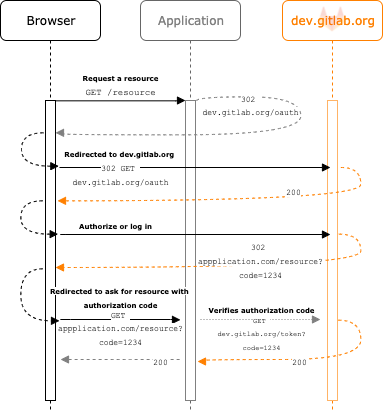

The diagram above was exported from draw.io. Its source (the exported page's mxGraphModel, read from the mxfile embedded in the PNG):
<mxGraphModel dx="689" dy="409" grid="1" gridSize="10" guides="1" tooltips="1" connect="1" arrows="1" fold="1" page="1" pageScale="1" pageWidth="1100" pageHeight="850" background="#ffffff" math="0" shadow="0">
  <root>
    <mxCell id="0" />
    <mxCell id="1" parent="0" />
    <mxCell id="7baba1c4bc27f4b0-2" value="&lt;font color=&quot;#808080&quot;&gt;Application&lt;/font&gt;" style="shape=umlLifeline;perimeter=lifelinePerimeter;whiteSpace=wrap;html=1;container=1;collapsible=0;recursiveResize=0;outlineConnect=0;rounded=1;shadow=0;comic=0;labelBackgroundColor=none;strokeWidth=1;fontFamily=Verdana;fontSize=12;align=center;strokeColor=#666666;" parent="1" vertex="1">
      <mxGeometry x="240" y="80" width="100" height="410" as="geometry" />
    </mxCell>
    <mxCell id="7baba1c4bc27f4b0-10" value="" style="html=1;points=[];perimeter=orthogonalPerimeter;rounded=0;shadow=0;comic=0;labelBackgroundColor=none;strokeWidth=1;fontFamily=Verdana;fontSize=12;align=center;strokeColor=#808080;" parent="7baba1c4bc27f4b0-2" vertex="1">
      <mxGeometry x="45" y="100" width="10" height="300" as="geometry" />
    </mxCell>
    <mxCell id="7baba1c4bc27f4b0-3" value="&lt;font color=&quot;#ff8000&quot;&gt;dev.gitlab.org&lt;/font&gt;" style="shape=umlLifeline;perimeter=lifelinePerimeter;whiteSpace=wrap;html=1;container=1;collapsible=0;recursiveResize=0;outlineConnect=0;rounded=1;shadow=0;comic=0;labelBackgroundColor=none;strokeWidth=1;fontFamily=Verdana;fontSize=12;align=center;strokeColor=#FF8000;" parent="1" vertex="1">
      <mxGeometry x="382" y="80" width="100" height="410" as="geometry" />
    </mxCell>
    <mxCell id="7baba1c4bc27f4b0-13" value="" style="html=1;points=[];perimeter=orthogonalPerimeter;rounded=0;shadow=0;comic=0;labelBackgroundColor=none;strokeWidth=1;fontFamily=Verdana;fontSize=12;align=center;strokeColor=#FFB366;" parent="7baba1c4bc27f4b0-3" vertex="1">
      <mxGeometry x="45" y="100" width="10" height="300" as="geometry" />
    </mxCell>
    <mxCell id="Vb3oKMee-ti770Wj4G3K-31" value="" style="shape=image;html=1;verticalAlign=top;verticalLabelPosition=bottom;labelBackgroundColor=#ffffff;imageAspect=0;aspect=fixed;image=https://cdn4.iconfinder.com/data/icons/logos-and-brands/512/144_Gitlab_logo_logos-128.png;strokeColor=#FF8000;opacity=20;" vertex="1" parent="7baba1c4bc27f4b0-3">
      <mxGeometry x="35" y="4" width="30" height="30" as="geometry" />
    </mxCell>
    <mxCell id="7baba1c4bc27f4b0-8" value="Browser" style="shape=umlLifeline;perimeter=lifelinePerimeter;whiteSpace=wrap;html=1;container=1;collapsible=0;recursiveResize=0;outlineConnect=0;rounded=1;shadow=0;comic=0;labelBackgroundColor=none;strokeWidth=1;fontFamily=Verdana;fontSize=12;align=center;" parent="1" vertex="1">
      <mxGeometry x="100" y="80" width="100" height="410" as="geometry" />
    </mxCell>
    <mxCell id="7baba1c4bc27f4b0-9" value="" style="html=1;points=[];perimeter=orthogonalPerimeter;rounded=0;shadow=0;comic=0;labelBackgroundColor=none;strokeWidth=1;fontFamily=Verdana;fontSize=12;align=center;" parent="7baba1c4bc27f4b0-8" vertex="1">
      <mxGeometry x="45" y="100" width="10" height="300" as="geometry" />
    </mxCell>
    <mxCell id="Vb3oKMee-ti770Wj4G3K-21" value="&lt;span style=&quot;font-family: &amp;#34;courier new&amp;#34; ; font-size: 8px ; text-align: left ; white-space: pre-wrap ; background-color: rgb(255 , 255 , 255)&quot;&gt;&lt;br&gt;&lt;/span&gt;" style="html=1;verticalAlign=bottom;endArrow=block;labelBackgroundColor=none;fontFamily=Verdana;fontSize=12;elbow=vertical;edgeStyle=orthogonalEdgeStyle;curved=1;dashed=1;" edge="1" parent="7baba1c4bc27f4b0-8">
      <mxGeometry x="-0.175" relative="1" as="geometry">
        <mxPoint x="43" y="132" as="sourcePoint" />
        <mxPoint x="58" y="165.33333333333337" as="targetPoint" />
        <Array as="points">
          <mxPoint x="21" y="132" />
          <mxPoint x="21" y="165" />
        </Array>
        <mxPoint as="offset" />
      </mxGeometry>
    </mxCell>
    <mxCell id="7baba1c4bc27f4b0-11" value="&lt;font style=&quot;font-size: 9px&quot;&gt;&lt;font style=&quot;font-size: 7px&quot;&gt;&lt;b&gt;Request a resource&lt;br&gt;&lt;/b&gt;&lt;/font&gt;&lt;font face=&quot;Courier New&quot; style=&quot;font-size: 9px&quot;&gt;GET /resource&lt;/font&gt;&lt;/font&gt;" style="html=1;verticalAlign=bottom;endArrow=block;entryX=0;entryY=0;labelBackgroundColor=none;fontFamily=Verdana;fontSize=12;edgeStyle=elbowEdgeStyle;elbow=vertical;" parent="1" source="7baba1c4bc27f4b0-9" target="7baba1c4bc27f4b0-10" edge="1">
      <mxGeometry relative="1" as="geometry">
        <mxPoint x="220" y="190" as="sourcePoint" />
      </mxGeometry>
    </mxCell>
    <mxCell id="Vb3oKMee-ti770Wj4G3K-1" value="&lt;div&gt;&lt;br&gt;&lt;/div&gt;&lt;div style=&quot;font-size: 8px&quot;&gt;&lt;span style=&quot;background-color: rgb(255 , 255 , 255)&quot;&gt;&lt;font face=&quot;Courier New&quot; style=&quot;font-size: 8px&quot;&gt;302&amp;nbsp;&lt;/font&gt;&lt;/span&gt;&lt;/div&gt;&lt;span style=&quot;text-align: left ; white-space: pre-wrap ; font-size: 8px ; background-color: rgb(255 , 255 , 255)&quot;&gt;&lt;font face=&quot;Courier New&quot; style=&quot;font-size: 8px&quot;&gt;dev.gitlab.org/oauth&lt;/font&gt;&lt;/span&gt;" style="html=1;verticalAlign=bottom;endArrow=block;labelBackgroundColor=none;fontFamily=Verdana;fontSize=12;elbow=vertical;edgeStyle=orthogonalEdgeStyle;curved=1;dashed=1;strokeColor=#808080;" edge="1" parent="1">
      <mxGeometry x="-0.0017" y="-14" relative="1" as="geometry">
        <mxPoint x="296" y="180" as="sourcePoint" />
        <mxPoint x="155" y="212.33333333333337" as="targetPoint" />
        <Array as="points">
          <mxPoint x="296" y="176" />
          <mxPoint x="400" y="176" />
          <mxPoint x="400" y="214" />
          <mxPoint x="160" y="214" />
          <mxPoint x="160" y="212" />
        </Array>
        <mxPoint as="offset" />
      </mxGeometry>
    </mxCell>
    <mxCell id="Vb3oKMee-ti770Wj4G3K-7" value="&lt;span style=&quot;background-color: rgb(255 , 255 , 255) ; font-size: 7px&quot;&gt;&lt;b&gt;Redirected to dev.gitlab.org&amp;nbsp;&lt;br&gt;&lt;/b&gt;&lt;/span&gt;&lt;span style=&quot;font-family: &amp;#34;courier new&amp;#34; ; font-size: 8px ; text-align: left ; white-space: pre-wrap ; background-color: rgb(255 , 255 , 255)&quot;&gt;302 GET dev.gitlab.org/oauth&lt;/span&gt;&lt;span style=&quot;background-color: rgb(255 , 255 , 255)&quot;&gt;&lt;br&gt;&lt;/span&gt;" style="html=1;verticalAlign=bottom;endArrow=block;labelBackgroundColor=none;fontFamily=Verdana;fontSize=12;edgeStyle=elbowEdgeStyle;elbow=vertical;" edge="1" parent="1">
      <mxGeometry y="-78" relative="1" as="geometry">
        <mxPoint x="159" y="247" as="sourcePoint" />
        <mxPoint x="430" y="247" as="targetPoint" />
        <mxPoint x="-74" y="-55" as="offset" />
      </mxGeometry>
    </mxCell>
    <mxCell id="Vb3oKMee-ti770Wj4G3K-13" value="&lt;span style=&quot;background-color: rgb(255 , 255 , 255)&quot;&gt;&lt;font size=&quot;1&quot;&gt;&lt;b style=&quot;font-size: 7px&quot;&gt;Authorize or log in&lt;/b&gt;&lt;/font&gt;&lt;/span&gt;" style="html=1;verticalAlign=bottom;endArrow=block;labelBackgroundColor=none;fontFamily=Verdana;fontSize=12;edgeStyle=elbowEdgeStyle;elbow=vertical;" edge="1" parent="1">
      <mxGeometry x="-0.3636" relative="1" as="geometry">
        <mxPoint x="195" y="314" as="sourcePoint" />
        <mxPoint x="430" y="314" as="targetPoint" />
        <Array as="points">
          <mxPoint x="155" y="314" />
        </Array>
        <mxPoint as="offset" />
      </mxGeometry>
    </mxCell>
    <mxCell id="Vb3oKMee-ti770Wj4G3K-15" value="&lt;span style=&quot;background-color: rgb(255 , 255 , 255) ; font-size: 7px&quot;&gt;&lt;b&gt;Redirected to ask for resource&amp;nbsp;with &lt;br&gt;authorization code&lt;/b&gt;&lt;br&gt;&lt;/span&gt;&lt;div style=&quot;font-size: 8px&quot;&gt;&lt;span style=&quot;background-color: rgb(255 , 255 , 255)&quot;&gt;&lt;font face=&quot;Courier New&quot;&gt;GET&amp;nbsp;&lt;/font&gt;&lt;/span&gt;&lt;/div&gt;&lt;span style=&quot;text-align: left ; white-space: pre-wrap ; font-size: 8px ; background-color: rgb(255 , 255 , 255)&quot;&gt;&lt;font face=&quot;Courier New&quot;&gt;appplication.com/resource?code=1234&lt;/font&gt;&lt;/span&gt;&lt;span style=&quot;background-color: rgb(255 , 255 , 255)&quot;&gt;&lt;br&gt;&lt;/span&gt;" style="html=1;verticalAlign=bottom;endArrow=block;labelBackgroundColor=none;fontFamily=Verdana;fontSize=12;edgeStyle=elbowEdgeStyle;elbow=vertical;" edge="1" parent="1">
      <mxGeometry y="-31" relative="1" as="geometry">
        <mxPoint x="160" y="399.33" as="sourcePoint" />
        <mxPoint x="280" y="399.33" as="targetPoint" />
        <mxPoint as="offset" />
      </mxGeometry>
    </mxCell>
    <mxCell id="Vb3oKMee-ti770Wj4G3K-17" value="&lt;span style=&quot;font-family: &amp;#34;courier new&amp;#34; ; font-size: 8px ; text-align: left ; white-space: pre-wrap ; background-color: rgb(255 , 255 , 255)&quot;&gt;200&lt;br/&gt;&lt;/span&gt;" style="html=1;verticalAlign=bottom;endArrow=block;labelBackgroundColor=none;fontFamily=Verdana;fontSize=12;elbow=vertical;edgeStyle=orthogonalEdgeStyle;curved=1;dashed=1;strokeColor=#FF8000;" edge="1" parent="1">
      <mxGeometry x="-0.3248" relative="1" as="geometry">
        <mxPoint x="440" y="247" as="sourcePoint" />
        <mxPoint x="157" y="280" as="targetPoint" />
        <Array as="points">
          <mxPoint x="460" y="247" />
          <mxPoint x="460" y="280" />
        </Array>
        <mxPoint as="offset" />
      </mxGeometry>
    </mxCell>
    <mxCell id="Vb3oKMee-ti770Wj4G3K-18" value="&lt;span style=&quot;background-color: rgb(255 , 255 , 255) ; font-size: 7px&quot;&gt;&lt;b&gt;&lt;font style=&quot;font-size: 7px&quot;&gt;Verifies authorization code&lt;br&gt;&lt;/font&gt;&lt;/b&gt;&lt;/span&gt;&lt;div style=&quot;font-size: 7px&quot;&gt;&lt;span style=&quot;background-color: rgb(255 , 255 , 255)&quot;&gt;&lt;font face=&quot;Courier New&quot; style=&quot;font-size: 7px&quot;&gt;GET&amp;nbsp;&lt;/font&gt;&lt;/span&gt;&lt;/div&gt;&lt;span style=&quot;text-align: left ; white-space: pre-wrap ; background-color: rgb(255 , 255 , 255) ; font-size: 7px&quot;&gt;&lt;font face=&quot;Courier New&quot; style=&quot;font-size: 7px&quot;&gt;dev.gitlab.org/token?code=1234&lt;/font&gt;&lt;/span&gt;&lt;span style=&quot;background-color: rgb(255 , 255 , 255)&quot;&gt;&lt;br&gt;&lt;/span&gt;" style="html=1;verticalAlign=bottom;endArrow=block;labelBackgroundColor=none;fontFamily=Verdana;fontSize=12;edgeStyle=elbowEdgeStyle;elbow=horizontal;strokeColor=#808080;dashed=1;dashPattern=1 2;" edge="1" parent="1">
      <mxGeometry x="0.0056" y="-36" relative="1" as="geometry">
        <mxPoint x="300" y="398.99999999999994" as="sourcePoint" />
        <mxPoint x="420" y="398.99999999999994" as="targetPoint" />
        <mxPoint as="offset" />
      </mxGeometry>
    </mxCell>
    <mxCell id="Vb3oKMee-ti770Wj4G3K-23" value="&lt;span style=&quot;font-family: &amp;#34;courier new&amp;#34; ; background-color: rgb(255 , 255 , 255) ; font-size: 8px&quot;&gt;302&amp;nbsp;&lt;/span&gt;&lt;br&gt;&lt;span style=&quot;text-align: left ; white-space: pre-wrap ; font-size: 8px ; background-color: rgb(255 , 255 , 255)&quot;&gt;&lt;font face=&quot;Courier New&quot;&gt;appplication.com/resource?code=1234&lt;/font&gt;&lt;/span&gt;&lt;span style=&quot;font-family: &amp;#34;courier new&amp;#34; ; font-size: 8px ; text-align: left ; white-space: pre-wrap ; background-color: rgb(255 , 255 , 255)&quot;&gt;&lt;br&gt;&lt;/span&gt;" style="html=1;verticalAlign=bottom;endArrow=block;labelBackgroundColor=none;fontFamily=Verdana;fontSize=12;elbow=vertical;edgeStyle=orthogonalEdgeStyle;curved=1;dashed=1;strokeColor=#FF8000;" edge="1" parent="1">
      <mxGeometry x="-0.1333" y="16" relative="1" as="geometry">
        <mxPoint x="438.0033333333332" y="313.67" as="sourcePoint" />
        <mxPoint x="154.67" y="347.0033333333334" as="targetPoint" />
        <Array as="points">
          <mxPoint x="460" y="314" />
          <mxPoint x="460" y="347" />
        </Array>
        <mxPoint as="offset" />
      </mxGeometry>
    </mxCell>
    <mxCell id="Vb3oKMee-ti770Wj4G3K-24" value="&lt;span style=&quot;font-family: &amp;#34;courier new&amp;#34; ; font-size: 8px ; text-align: left ; white-space: pre-wrap ; background-color: rgb(255 , 255 , 255)&quot;&gt;&lt;br&gt;&lt;/span&gt;" style="html=1;verticalAlign=bottom;endArrow=block;labelBackgroundColor=none;fontFamily=Verdana;fontSize=12;elbow=vertical;edgeStyle=orthogonalEdgeStyle;curved=1;dashed=1;" edge="1" parent="1">
      <mxGeometry x="-0.175" relative="1" as="geometry">
        <mxPoint x="142.33333333333337" y="280.33333333333337" as="sourcePoint" />
        <mxPoint x="157.66666666666663" y="313.66666666666663" as="targetPoint" />
        <Array as="points">
          <mxPoint x="120.33000000000001" y="279.67" />
          <mxPoint x="120.33000000000001" y="312.67" />
        </Array>
        <mxPoint as="offset" />
      </mxGeometry>
    </mxCell>
    <mxCell id="Vb3oKMee-ti770Wj4G3K-25" value="&lt;span style=&quot;font-family: &amp;#34;courier new&amp;#34; ; font-size: 8px ; text-align: left ; white-space: pre-wrap ; background-color: rgb(255 , 255 , 255)&quot;&gt;&lt;br&gt;&lt;/span&gt;" style="html=1;verticalAlign=bottom;endArrow=block;labelBackgroundColor=none;fontFamily=Verdana;fontSize=12;elbow=vertical;edgeStyle=orthogonalEdgeStyle;curved=1;dashed=1;" edge="1" parent="1">
      <mxGeometry x="-0.175" relative="1" as="geometry">
        <mxPoint x="142.00333333333336" y="348.0033333333334" as="sourcePoint" />
        <mxPoint x="159" y="400" as="targetPoint" />
        <Array as="points">
          <mxPoint x="120" y="348" />
          <mxPoint x="120" y="400" />
          <mxPoint x="159" y="400" />
        </Array>
        <mxPoint as="offset" />
      </mxGeometry>
    </mxCell>
    <mxCell id="Vb3oKMee-ti770Wj4G3K-27" value="&lt;span style=&quot;font-family: &amp;#34;courier new&amp;#34; ; font-size: 8px ; text-align: left ; white-space: pre-wrap ; background-color: rgb(255 , 255 , 255)&quot;&gt;200&lt;br&gt;&lt;/span&gt;" style="html=1;verticalAlign=bottom;endArrow=block;labelBackgroundColor=none;fontFamily=Verdana;fontSize=12;elbow=vertical;edgeStyle=orthogonalEdgeStyle;curved=1;dashed=1;strokeColor=#FF8000;exitX=1.236;exitY=0.733;exitDx=0;exitDy=0;exitPerimeter=0;" edge="1" parent="1">
      <mxGeometry x="0.0873" y="11" relative="1" as="geometry">
        <mxPoint x="437.66666666666674" y="399.66666666666663" as="sourcePoint" />
        <mxPoint x="296.67" y="440.67" as="targetPoint" />
        <Array as="points">
          <mxPoint x="460" y="400" />
          <mxPoint x="460" y="439" />
          <mxPoint x="303" y="439" />
          <mxPoint x="303" y="441" />
        </Array>
        <mxPoint as="offset" />
      </mxGeometry>
    </mxCell>
    <mxCell id="Vb3oKMee-ti770Wj4G3K-30" value="&lt;span style=&quot;text-align: left ; white-space: pre-wrap ; font-size: 8px ; background-color: rgb(255 , 255 , 255)&quot;&gt;&lt;font face=&quot;Courier New&quot;&gt;200&lt;/font&gt;&lt;/span&gt;&lt;span style=&quot;background-color: rgb(255 , 255 , 255)&quot;&gt;&lt;br&gt;&lt;/span&gt;" style="html=1;verticalAlign=bottom;endArrow=none;labelBackgroundColor=none;fontFamily=Verdana;fontSize=12;edgeStyle=elbowEdgeStyle;elbow=vertical;dashed=1;strokeColor=#808080;startArrow=block;startFill=1;endFill=0;" edge="1" parent="1">
      <mxGeometry x="0.6667" y="-11" relative="1" as="geometry">
        <mxPoint x="160" y="439" as="sourcePoint" />
        <mxPoint x="280" y="439" as="targetPoint" />
        <mxPoint as="offset" />
      </mxGeometry>
    </mxCell>
  </root>
</mxGraphModel>